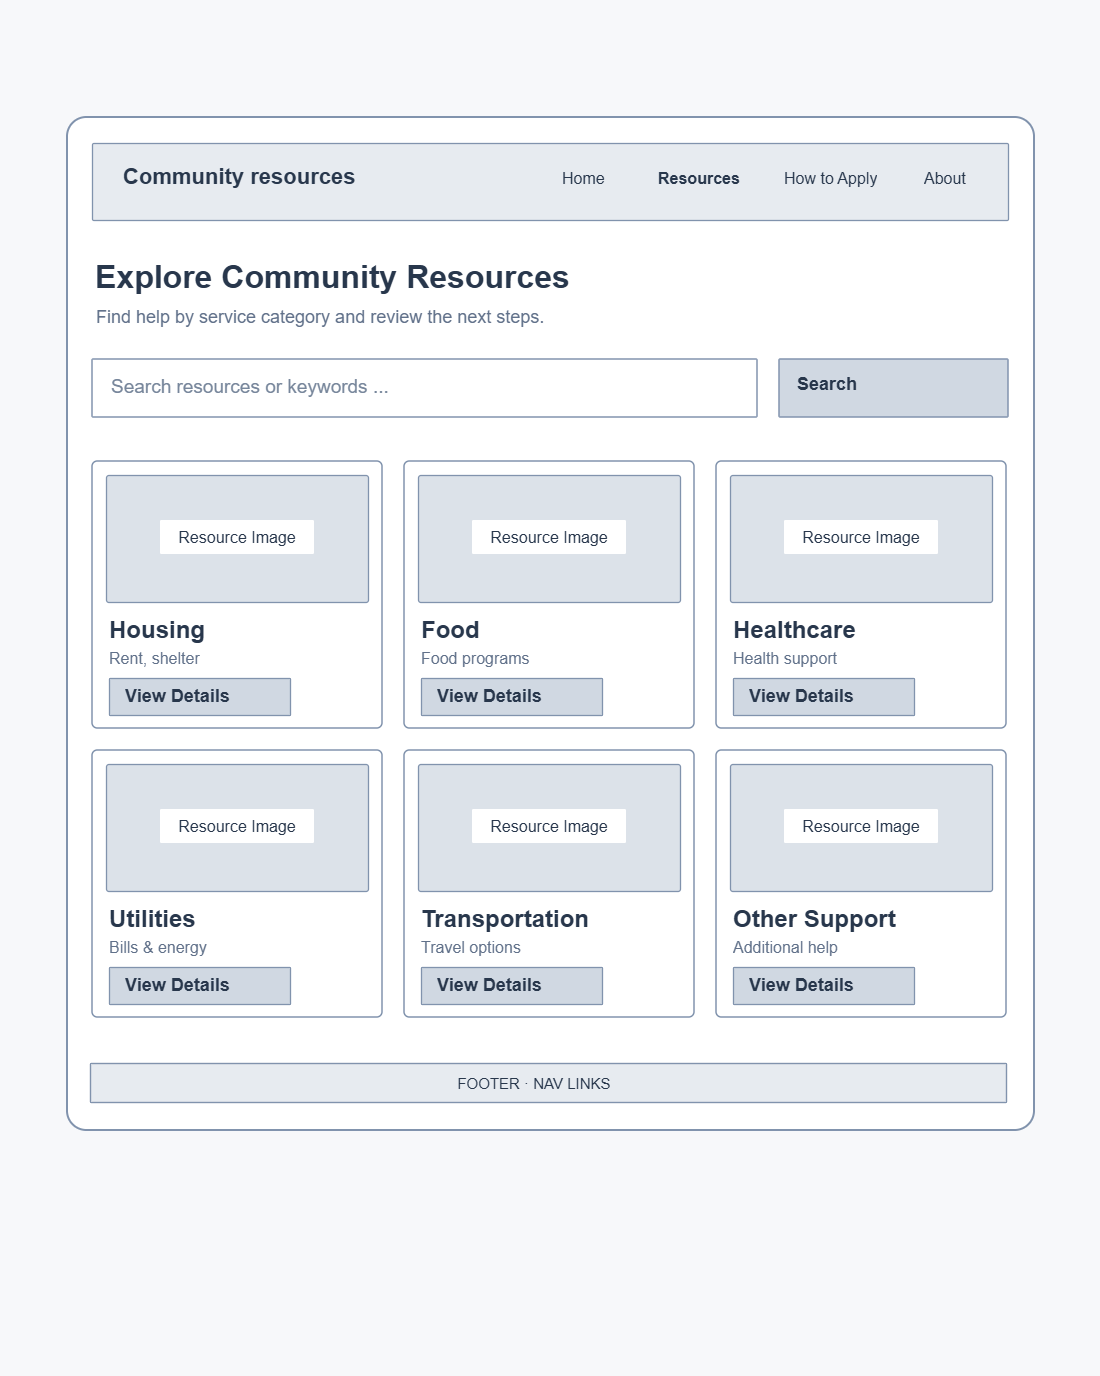

The diagram above was exported from draw.io. Its source (the exported page's mxGraphModel, read from the mxfile embedded in the PNG):
<mxGraphModel dx="1776" dy="983" grid="1" gridSize="10" guides="1" tooltips="1" connect="1" arrows="1" fold="1" page="1" pageScale="1" pageWidth="291" pageHeight="413" math="0" shadow="0">
  <root>
    <mxCell id="0" />
    <mxCell id="1" parent="0" />
    <mxCell id="2" parent="1" style="rounded=0;whiteSpace=wrap;html=1;fillColor=#F7F8FA;strokeColor=none;strokeWidth=1;" value="" vertex="1">
      <mxGeometry height="1376" width="1100" as="geometry" />
    </mxCell>
    <mxCell id="5" parent="1" style="rounded=1;whiteSpace=wrap;html=1;fillColor=#FFFFFF;strokeColor=#8193AD;strokeWidth=2;arcSize=2;" value="" vertex="1">
      <mxGeometry height="1013" width="967" x="67" y="117" as="geometry" />
    </mxCell>
    <mxCell id="6" parent="1" style="rounded=1;whiteSpace=wrap;html=1;fillColor=#E7EBF0;strokeColor=#8193AD;strokeWidth=1.3;arcSize=2;" value="" vertex="1">
      <mxGeometry height="77" width="916" x="92" y="143" as="geometry" />
    </mxCell>
    <mxCell id="7" parent="1" style="text;html=1;whiteSpace=wrap;rounded=0;strokeColor=none;fillColor=none;align=left;verticalAlign=middle;fontSize=22;fontFamily=Arial;fontColor=#28374C;fontStyle=1;spacing=0;overflow=hidden;" value="&amp;nbsp;Community resources" vertex="1">
      <mxGeometry height="43" width="430" x="117" y="155" as="geometry" />
    </mxCell>
    <mxCell id="8" parent="1" style="text;html=1;whiteSpace=wrap;rounded=0;strokeColor=none;fillColor=none;align=left;verticalAlign=middle;fontSize=16;fontFamily=Arial;fontColor=#28374C;fontStyle=0;spacing=0;overflow=hidden;" value="Home" vertex="1">
      <mxGeometry height="30" width="55" x="562" y="163" as="geometry" />
    </mxCell>
    <mxCell id="9" parent="1" style="text;html=1;whiteSpace=wrap;rounded=0;strokeColor=none;fillColor=none;align=left;verticalAlign=middle;fontSize=16;fontFamily=Arial;fontColor=#28374C;fontStyle=1;spacing=0;overflow=hidden;" value="Resources" vertex="1">
      <mxGeometry height="30" width="107" x="658" y="163" as="geometry" />
    </mxCell>
    <mxCell id="10" parent="1" style="text;html=1;whiteSpace=wrap;rounded=0;strokeColor=none;fillColor=none;align=left;verticalAlign=middle;fontSize=16;fontFamily=Arial;fontColor=#28374C;fontStyle=0;spacing=0;overflow=hidden;" value="How to Apply" vertex="1">
      <mxGeometry height="30" width="112" x="784" y="163" as="geometry" />
    </mxCell>
    <mxCell id="11" parent="1" style="text;html=1;whiteSpace=wrap;rounded=0;strokeColor=none;fillColor=none;align=left;verticalAlign=middle;fontSize=16;fontFamily=Arial;fontColor=#28374C;fontStyle=0;spacing=0;overflow=hidden;" value="About" vertex="1">
      <mxGeometry height="30" width="65" x="924" y="163" as="geometry" />
    </mxCell>
    <mxCell id="12" parent="1" style="text;html=1;whiteSpace=wrap;rounded=0;strokeColor=none;fillColor=none;align=left;verticalAlign=middle;fontSize=32;fontFamily=Arial;fontColor=#28374C;fontStyle=1;spacing=0;overflow=hidden;" value="Explore Community Resources" vertex="1">
      <mxGeometry height="49" width="810" x="95" y="252" as="geometry" />
    </mxCell>
    <mxCell id="13" parent="1" style="text;html=1;whiteSpace=wrap;rounded=0;strokeColor=none;fillColor=none;align=left;verticalAlign=middle;fontSize=18;fontFamily=Arial;fontColor=#61718A;fontStyle=0;spacing=0;overflow=hidden;" value="Find help by service category and review the next steps." vertex="1">
      <mxGeometry height="25" width="860" x="96" y="304" as="geometry" />
    </mxCell>
    <mxCell id="14" parent="1" style="rounded=1;whiteSpace=wrap;html=1;fillColor=#FFFFFF;strokeColor=#8193AD;strokeWidth=1.5;arcSize=2;" value="" vertex="1">
      <mxGeometry height="58" width="665" x="92" y="359" as="geometry" />
    </mxCell>
    <mxCell id="15" parent="1" style="text;html=1;whiteSpace=wrap;rounded=0;strokeColor=none;fillColor=none;align=left;verticalAlign=middle;fontSize=19;fontFamily=Arial;fontColor=#77869B;fontStyle=0;spacing=0;overflow=hidden;" value="Search resources or keywords ..." vertex="1">
      <mxGeometry height="36" width="620" x="111" y="369" as="geometry" />
    </mxCell>
    <mxCell id="16" parent="1" style="rounded=1;whiteSpace=wrap;html=1;fillColor=#D0D8E2;strokeColor=#8193AD;strokeWidth=1.5;arcSize=2;" value="" vertex="1">
      <mxGeometry height="58" width="229" x="779" y="359" as="geometry" />
    </mxCell>
    <mxCell id="17" parent="1" style="text;html=1;whiteSpace=wrap;rounded=0;strokeColor=none;fillColor=none;align=left;verticalAlign=middle;fontSize=18;fontFamily=Arial;fontColor=#28374C;fontStyle=1;spacing=0;overflow=hidden;" value="Search" vertex="1">
      <mxGeometry height="37" width="194" x="797" y="365" as="geometry" />
    </mxCell>
    <mxCell id="18" parent="1" style="rounded=1;whiteSpace=wrap;html=1;fillColor=#FFFFFF;strokeColor=#8193AD;strokeWidth=1.5;arcSize=2;" value="" vertex="1">
      <mxGeometry height="267" width="290" x="92" y="461" as="geometry" />
    </mxCell>
    <mxCell id="19" parent="1" style="rounded=1;whiteSpace=wrap;html=1;fillColor=#DCE2E9;strokeColor=#8193AD;strokeWidth=1.3;arcSize=2;" value="" vertex="1">
      <mxGeometry height="127" width="262" x="106" y="475" as="geometry" />
    </mxCell>
    <mxCell id="22" parent="1" style="rounded=1;whiteSpace=wrap;html=1;fillColor=#FFFFFF;strokeColor=none;strokeWidth=0;arcSize=4;" value="" vertex="1">
      <mxGeometry height="34" width="154" x="160" y="520" as="geometry" />
    </mxCell>
    <mxCell id="23" parent="1" style="text;html=1;whiteSpace=wrap;rounded=0;strokeColor=none;fillColor=none;align=center;verticalAlign=middle;fontSize=16;fontFamily=Arial;fontColor=#28374C;fontStyle=0;spacing=0;overflow=hidden;" value="Resource Image" vertex="1">
      <mxGeometry height="26" width="152" x="161" y="524" as="geometry" />
    </mxCell>
    <mxCell id="24" parent="1" style="text;html=1;whiteSpace=wrap;rounded=0;strokeColor=none;fillColor=none;align=left;verticalAlign=middle;fontSize=24;fontFamily=Arial;fontColor=#28374C;fontStyle=1;spacing=0;overflow=hidden;" value="Housing" vertex="1">
      <mxGeometry height="32" width="255" x="109" y="614" as="geometry" />
    </mxCell>
    <mxCell id="25" parent="1" style="text;html=1;whiteSpace=wrap;rounded=0;strokeColor=none;fillColor=none;align=left;verticalAlign=middle;fontSize=16;fontFamily=Arial;fontColor=#61718A;fontStyle=0;spacing=0;overflow=hidden;" value="Rent, shelter" vertex="1">
      <mxGeometry height="22" width="255" x="109" y="647" as="geometry" />
    </mxCell>
    <mxCell id="26" parent="1" style="rounded=1;whiteSpace=wrap;html=1;fillColor=#D0D8E2;strokeColor=#8193AD;strokeWidth=1.3;arcSize=2;" value="" vertex="1">
      <mxGeometry height="37" width="181" x="109" y="678" as="geometry" />
    </mxCell>
    <mxCell id="27" parent="1" style="text;html=1;whiteSpace=wrap;rounded=0;strokeColor=none;fillColor=none;align=left;verticalAlign=middle;fontSize=18;fontFamily=Arial;fontColor=#28374C;fontStyle=1;spacing=0;overflow=hidden;" value="View Details" vertex="1">
      <mxGeometry height="30" width="156" x="125" y="681" as="geometry" />
    </mxCell>
    <mxCell id="28" parent="1" style="rounded=1;whiteSpace=wrap;html=1;fillColor=#FFFFFF;strokeColor=#8193AD;strokeWidth=1.5;arcSize=2;" value="" vertex="1">
      <mxGeometry height="267" width="290" x="404" y="461" as="geometry" />
    </mxCell>
    <mxCell id="29" parent="1" style="rounded=1;whiteSpace=wrap;html=1;fillColor=#DCE2E9;strokeColor=#8193AD;strokeWidth=1.3;arcSize=2;" value="" vertex="1">
      <mxGeometry height="127" width="262" x="418" y="475" as="geometry" />
    </mxCell>
    <mxCell id="32" parent="1" style="rounded=1;whiteSpace=wrap;html=1;fillColor=#FFFFFF;strokeColor=none;strokeWidth=0;arcSize=4;" value="" vertex="1">
      <mxGeometry height="34" width="154" x="472" y="520" as="geometry" />
    </mxCell>
    <mxCell id="33" parent="1" style="text;html=1;whiteSpace=wrap;rounded=0;strokeColor=none;fillColor=none;align=center;verticalAlign=middle;fontSize=16;fontFamily=Arial;fontColor=#28374C;fontStyle=0;spacing=0;overflow=hidden;" value="Resource Image" vertex="1">
      <mxGeometry height="26" width="152" x="473" y="524" as="geometry" />
    </mxCell>
    <mxCell id="34" parent="1" style="text;html=1;whiteSpace=wrap;rounded=0;strokeColor=none;fillColor=none;align=left;verticalAlign=middle;fontSize=24;fontFamily=Arial;fontColor=#28374C;fontStyle=1;spacing=0;overflow=hidden;" value="Food" vertex="1">
      <mxGeometry height="32" width="255" x="421" y="614" as="geometry" />
    </mxCell>
    <mxCell id="35" parent="1" style="text;html=1;whiteSpace=wrap;rounded=0;strokeColor=none;fillColor=none;align=left;verticalAlign=middle;fontSize=16;fontFamily=Arial;fontColor=#61718A;fontStyle=0;spacing=0;overflow=hidden;" value="Food programs" vertex="1">
      <mxGeometry height="22" width="255" x="421" y="647" as="geometry" />
    </mxCell>
    <mxCell id="36" parent="1" style="rounded=1;whiteSpace=wrap;html=1;fillColor=#D0D8E2;strokeColor=#8193AD;strokeWidth=1.3;arcSize=2;" value="" vertex="1">
      <mxGeometry height="37" width="181" x="421" y="678" as="geometry" />
    </mxCell>
    <mxCell id="37" parent="1" style="text;html=1;whiteSpace=wrap;rounded=0;strokeColor=none;fillColor=none;align=left;verticalAlign=middle;fontSize=18;fontFamily=Arial;fontColor=#28374C;fontStyle=1;spacing=0;overflow=hidden;" value="View Details" vertex="1">
      <mxGeometry height="30" width="156" x="437" y="681" as="geometry" />
    </mxCell>
    <mxCell id="38" parent="1" style="rounded=1;whiteSpace=wrap;html=1;fillColor=#FFFFFF;strokeColor=#8193AD;strokeWidth=1.5;arcSize=2;" value="" vertex="1">
      <mxGeometry height="267" width="290" x="716" y="461" as="geometry" />
    </mxCell>
    <mxCell id="39" parent="1" style="rounded=1;whiteSpace=wrap;html=1;fillColor=#DCE2E9;strokeColor=#8193AD;strokeWidth=1.3;arcSize=2;" value="" vertex="1">
      <mxGeometry height="127" width="262" x="730" y="475" as="geometry" />
    </mxCell>
    <mxCell id="42" parent="1" style="rounded=1;whiteSpace=wrap;html=1;fillColor=#FFFFFF;strokeColor=none;strokeWidth=0;arcSize=4;" value="" vertex="1">
      <mxGeometry height="34" width="154" x="784" y="520" as="geometry" />
    </mxCell>
    <mxCell id="43" parent="1" style="text;html=1;whiteSpace=wrap;rounded=0;strokeColor=none;fillColor=none;align=center;verticalAlign=middle;fontSize=16;fontFamily=Arial;fontColor=#28374C;fontStyle=0;spacing=0;overflow=hidden;" value="Resource Image" vertex="1">
      <mxGeometry height="26" width="152" x="785" y="524" as="geometry" />
    </mxCell>
    <mxCell id="44" parent="1" style="text;html=1;whiteSpace=wrap;rounded=0;strokeColor=none;fillColor=none;align=left;verticalAlign=middle;fontSize=24;fontFamily=Arial;fontColor=#28374C;fontStyle=1;spacing=0;overflow=hidden;" value="Healthcare" vertex="1">
      <mxGeometry height="32" width="255" x="733" y="614" as="geometry" />
    </mxCell>
    <mxCell id="45" parent="1" style="text;html=1;whiteSpace=wrap;rounded=0;strokeColor=none;fillColor=none;align=left;verticalAlign=middle;fontSize=16;fontFamily=Arial;fontColor=#61718A;fontStyle=0;spacing=0;overflow=hidden;" value="Health support" vertex="1">
      <mxGeometry height="22" width="255" x="733" y="647" as="geometry" />
    </mxCell>
    <mxCell id="46" parent="1" style="rounded=1;whiteSpace=wrap;html=1;fillColor=#D0D8E2;strokeColor=#8193AD;strokeWidth=1.3;arcSize=2;" value="" vertex="1">
      <mxGeometry height="37" width="181" x="733" y="678" as="geometry" />
    </mxCell>
    <mxCell id="47" parent="1" style="text;html=1;whiteSpace=wrap;rounded=0;strokeColor=none;fillColor=none;align=left;verticalAlign=middle;fontSize=18;fontFamily=Arial;fontColor=#28374C;fontStyle=1;spacing=0;overflow=hidden;" value="View Details" vertex="1">
      <mxGeometry height="30" width="156" x="749" y="681" as="geometry" />
    </mxCell>
    <mxCell id="48" parent="1" style="rounded=1;whiteSpace=wrap;html=1;fillColor=#FFFFFF;strokeColor=#8193AD;strokeWidth=1.5;arcSize=2;" value="" vertex="1">
      <mxGeometry height="267" width="290" x="92" y="750" as="geometry" />
    </mxCell>
    <mxCell id="49" parent="1" style="rounded=1;whiteSpace=wrap;html=1;fillColor=#DCE2E9;strokeColor=#8193AD;strokeWidth=1.3;arcSize=2;" value="" vertex="1">
      <mxGeometry height="127" width="262" x="106" y="764" as="geometry" />
    </mxCell>
    <mxCell id="52" parent="1" style="rounded=1;whiteSpace=wrap;html=1;fillColor=#FFFFFF;strokeColor=none;strokeWidth=0;arcSize=4;" value="" vertex="1">
      <mxGeometry height="34" width="154" x="160" y="809" as="geometry" />
    </mxCell>
    <mxCell id="53" parent="1" style="text;html=1;whiteSpace=wrap;rounded=0;strokeColor=none;fillColor=none;align=center;verticalAlign=middle;fontSize=16;fontFamily=Arial;fontColor=#28374C;fontStyle=0;spacing=0;overflow=hidden;" value="Resource Image" vertex="1">
      <mxGeometry height="26" width="152" x="161" y="813" as="geometry" />
    </mxCell>
    <mxCell id="54" parent="1" style="text;html=1;whiteSpace=wrap;rounded=0;strokeColor=none;fillColor=none;align=left;verticalAlign=middle;fontSize=24;fontFamily=Arial;fontColor=#28374C;fontStyle=1;spacing=0;overflow=hidden;" value="Utilities" vertex="1">
      <mxGeometry height="32" width="255" x="109" y="903" as="geometry" />
    </mxCell>
    <mxCell id="55" parent="1" style="text;html=1;whiteSpace=wrap;rounded=0;strokeColor=none;fillColor=none;align=left;verticalAlign=middle;fontSize=16;fontFamily=Arial;fontColor=#61718A;fontStyle=0;spacing=0;overflow=hidden;" value="Bills &amp; energy" vertex="1">
      <mxGeometry height="22" width="255" x="109" y="936" as="geometry" />
    </mxCell>
    <mxCell id="56" parent="1" style="rounded=1;whiteSpace=wrap;html=1;fillColor=#D0D8E2;strokeColor=#8193AD;strokeWidth=1.3;arcSize=2;" value="" vertex="1">
      <mxGeometry height="37" width="181" x="109" y="967" as="geometry" />
    </mxCell>
    <mxCell id="57" parent="1" style="text;html=1;whiteSpace=wrap;rounded=0;strokeColor=none;fillColor=none;align=left;verticalAlign=middle;fontSize=18;fontFamily=Arial;fontColor=#28374C;fontStyle=1;spacing=0;overflow=hidden;" value="View Details" vertex="1">
      <mxGeometry height="30" width="156" x="125" y="970" as="geometry" />
    </mxCell>
    <mxCell id="58" parent="1" style="rounded=1;whiteSpace=wrap;html=1;fillColor=#FFFFFF;strokeColor=#8193AD;strokeWidth=1.5;arcSize=2;" value="" vertex="1">
      <mxGeometry height="267" width="290" x="404" y="750" as="geometry" />
    </mxCell>
    <mxCell id="59" parent="1" style="rounded=1;whiteSpace=wrap;html=1;fillColor=#DCE2E9;strokeColor=#8193AD;strokeWidth=1.3;arcSize=2;" value="" vertex="1">
      <mxGeometry height="127" width="262" x="418" y="764" as="geometry" />
    </mxCell>
    <mxCell id="62" parent="1" style="rounded=1;whiteSpace=wrap;html=1;fillColor=#FFFFFF;strokeColor=none;strokeWidth=0;arcSize=4;" value="" vertex="1">
      <mxGeometry height="34" width="154" x="472" y="809" as="geometry" />
    </mxCell>
    <mxCell id="63" parent="1" style="text;html=1;whiteSpace=wrap;rounded=0;strokeColor=none;fillColor=none;align=center;verticalAlign=middle;fontSize=16;fontFamily=Arial;fontColor=#28374C;fontStyle=0;spacing=0;overflow=hidden;" value="Resource Image" vertex="1">
      <mxGeometry height="26" width="152" x="473" y="813" as="geometry" />
    </mxCell>
    <mxCell id="64" parent="1" style="text;html=1;whiteSpace=wrap;rounded=0;strokeColor=none;fillColor=none;align=left;verticalAlign=middle;fontSize=24;fontFamily=Arial;fontColor=#28374C;fontStyle=1;spacing=0;overflow=hidden;" value="Transportation" vertex="1">
      <mxGeometry height="32" width="255" x="421" y="903" as="geometry" />
    </mxCell>
    <mxCell id="65" parent="1" style="text;html=1;whiteSpace=wrap;rounded=0;strokeColor=none;fillColor=none;align=left;verticalAlign=middle;fontSize=16;fontFamily=Arial;fontColor=#61718A;fontStyle=0;spacing=0;overflow=hidden;" value="Travel options" vertex="1">
      <mxGeometry height="22" width="255" x="421" y="936" as="geometry" />
    </mxCell>
    <mxCell id="66" parent="1" style="rounded=1;whiteSpace=wrap;html=1;fillColor=#D0D8E2;strokeColor=#8193AD;strokeWidth=1.3;arcSize=2;" value="" vertex="1">
      <mxGeometry height="37" width="181" x="421" y="967" as="geometry" />
    </mxCell>
    <mxCell id="67" parent="1" style="text;html=1;whiteSpace=wrap;rounded=0;strokeColor=none;fillColor=none;align=left;verticalAlign=middle;fontSize=18;fontFamily=Arial;fontColor=#28374C;fontStyle=1;spacing=0;overflow=hidden;" value="View Details" vertex="1">
      <mxGeometry height="30" width="156" x="437" y="970" as="geometry" />
    </mxCell>
    <mxCell id="68" parent="1" style="rounded=1;whiteSpace=wrap;html=1;fillColor=#FFFFFF;strokeColor=#8193AD;strokeWidth=1.5;arcSize=2;" value="" vertex="1">
      <mxGeometry height="267" width="290" x="716" y="750" as="geometry" />
    </mxCell>
    <mxCell id="69" parent="1" style="rounded=1;whiteSpace=wrap;html=1;fillColor=#DCE2E9;strokeColor=#8193AD;strokeWidth=1.3;arcSize=2;" value="" vertex="1">
      <mxGeometry height="127" width="262" x="730" y="764" as="geometry" />
    </mxCell>
    <mxCell id="72" parent="1" style="rounded=1;whiteSpace=wrap;html=1;fillColor=#FFFFFF;strokeColor=none;strokeWidth=0;arcSize=4;" value="" vertex="1">
      <mxGeometry height="34" width="154" x="784" y="809" as="geometry" />
    </mxCell>
    <mxCell id="73" parent="1" style="text;html=1;whiteSpace=wrap;rounded=0;strokeColor=none;fillColor=none;align=center;verticalAlign=middle;fontSize=16;fontFamily=Arial;fontColor=#28374C;fontStyle=0;spacing=0;overflow=hidden;" value="Resource Image" vertex="1">
      <mxGeometry height="26" width="152" x="785" y="813" as="geometry" />
    </mxCell>
    <mxCell id="74" parent="1" style="text;html=1;whiteSpace=wrap;rounded=0;strokeColor=none;fillColor=none;align=left;verticalAlign=middle;fontSize=24;fontFamily=Arial;fontColor=#28374C;fontStyle=1;spacing=0;overflow=hidden;" value="Other Support" vertex="1">
      <mxGeometry height="32" width="255" x="733" y="903" as="geometry" />
    </mxCell>
    <mxCell id="75" parent="1" style="text;html=1;whiteSpace=wrap;rounded=0;strokeColor=none;fillColor=none;align=left;verticalAlign=middle;fontSize=16;fontFamily=Arial;fontColor=#61718A;fontStyle=0;spacing=0;overflow=hidden;" value="Additional help" vertex="1">
      <mxGeometry height="22" width="255" x="733" y="936" as="geometry" />
    </mxCell>
    <mxCell id="76" parent="1" style="rounded=1;whiteSpace=wrap;html=1;fillColor=#D0D8E2;strokeColor=#8193AD;strokeWidth=1.3;arcSize=2;" value="" vertex="1">
      <mxGeometry height="37" width="181" x="733" y="967" as="geometry" />
    </mxCell>
    <mxCell id="77" parent="1" style="text;html=1;whiteSpace=wrap;rounded=0;strokeColor=none;fillColor=none;align=left;verticalAlign=middle;fontSize=18;fontFamily=Arial;fontColor=#28374C;fontStyle=1;spacing=0;overflow=hidden;" value="View Details" vertex="1">
      <mxGeometry height="30" width="156" x="749" y="970" as="geometry" />
    </mxCell>
    <mxCell id="79" parent="1" style="rounded=1;whiteSpace=wrap;html=1;fillColor=#E7EBF0;strokeColor=#8193AD;strokeWidth=1.4;arcSize=2;" value="" vertex="1">
      <mxGeometry height="39" width="916" x="90" y="1063" as="geometry" />
    </mxCell>
    <mxCell id="80" parent="1" style="text;html=1;whiteSpace=wrap;rounded=0;strokeColor=none;fillColor=none;align=center;verticalAlign=middle;fontSize=15;fontFamily=Arial;fontColor=#28374C;fontStyle=0;spacing=0;overflow=hidden;" value="FOOTER  ·  NAV LINKS" vertex="1">
      <mxGeometry height="25" width="916" x="76" y="1070" as="geometry" />
    </mxCell>
  </root>
</mxGraphModel>